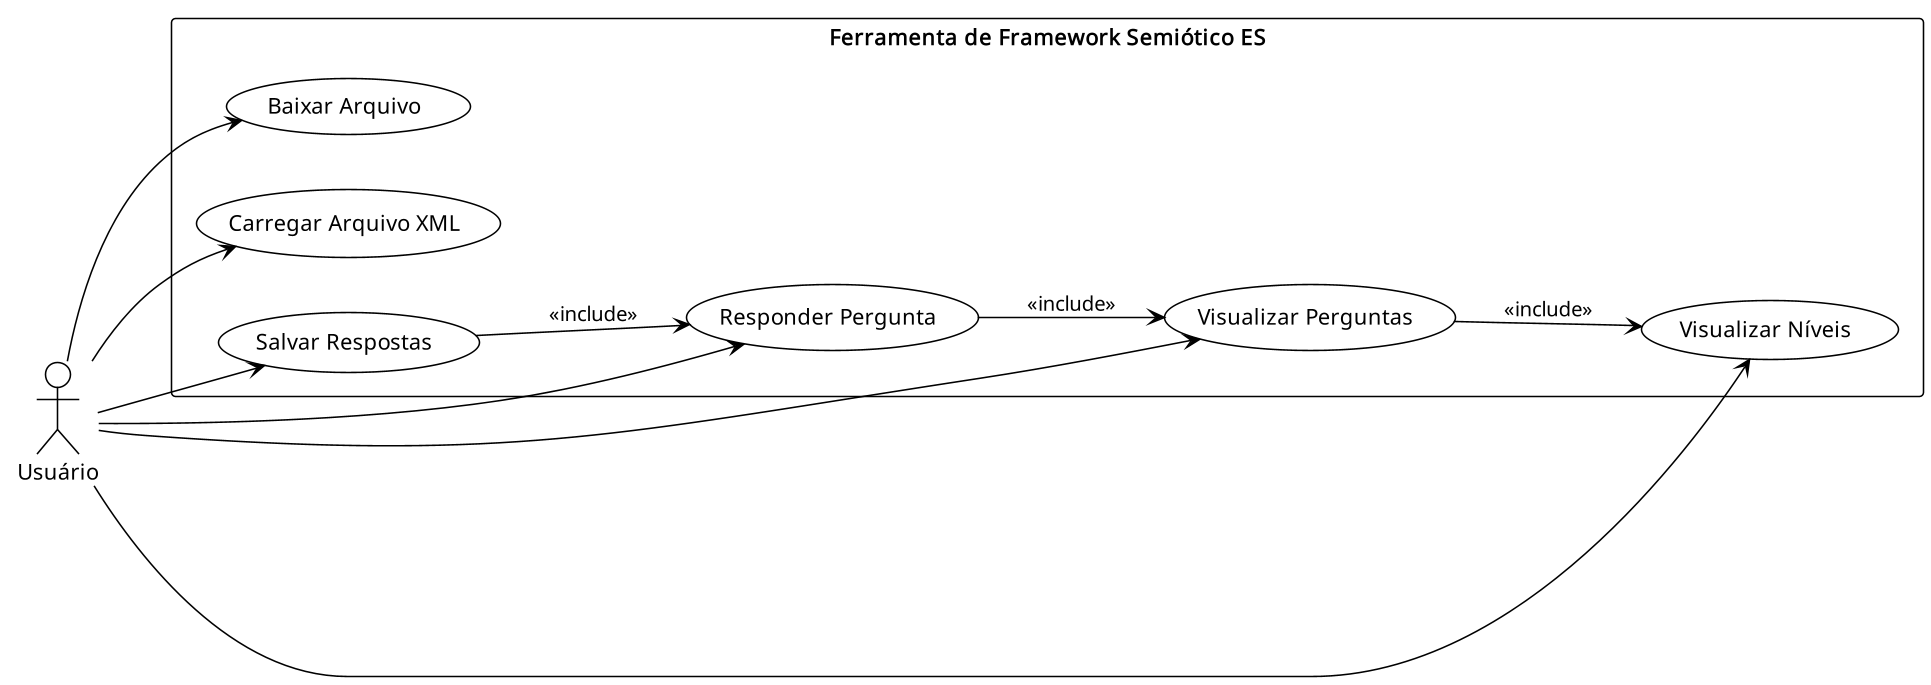

The diagram above was rendered by PlantUML. Its source (embedded in the PNG):
@startuml use_cases
!theme mono
skinparam dpi 150
left to right direction

actor Usuário

rectangle "Ferramenta de Framework Semiótico ES" {
    (Visualizar Perguntas) as visualizar
    (Responder Pergunta) as responder
    (Visualizar Níveis) as niveis
    (Baixar Arquivo) as baixar
    (Carregar Arquivo XML) as carregar
    (Salvar Respostas) as salvar
}

Usuário --> visualizar
Usuário --> responder
Usuário --> niveis
Usuário --> baixar
Usuário --> carregar
Usuário --> salvar

visualizar --> niveis : <<include>>
responder --> visualizar : <<include>>
salvar --> responder : <<include>>

@enduml